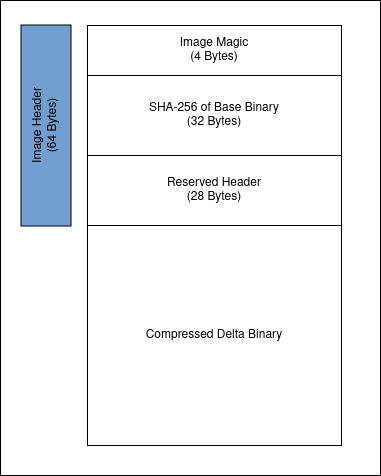

The diagram above was exported from draw.io. Its source (the exported page's mxGraphModel, read from the mxfile embedded in the PNG):
<mxGraphModel dx="1434" dy="795" grid="1" gridSize="10" guides="1" tooltips="1" connect="1" arrows="1" fold="1" page="1" pageScale="1" pageWidth="827" pageHeight="1169" math="0" shadow="0">
  <root>
    <mxCell id="0" />
    <mxCell id="1" parent="0" />
    <mxCell id="WpTdmoJRcW8CeFDBXahl-9" value="" style="whiteSpace=wrap;html=1;" vertex="1" parent="1">
      <mxGeometry x="200" y="135" width="380" height="475" as="geometry" />
    </mxCell>
    <mxCell id="WpTdmoJRcW8CeFDBXahl-4" value="Compressed Delta Binary" style="rounded=0;whiteSpace=wrap;html=1;" vertex="1" parent="1">
      <mxGeometry x="287" y="360" width="254" height="220" as="geometry" />
    </mxCell>
    <mxCell id="WpTdmoJRcW8CeFDBXahl-3" value="&lt;div&gt;Reserved Header&lt;/div&gt;&lt;div&gt;(28 Bytes)&lt;br&gt;&lt;/div&gt;" style="rounded=0;whiteSpace=wrap;html=1;" vertex="1" parent="1">
      <mxGeometry x="287" y="290" width="254" height="70" as="geometry" />
    </mxCell>
    <mxCell id="WpTdmoJRcW8CeFDBXahl-2" value="&lt;div&gt;SHA-256 of Base Binary&lt;/div&gt;&lt;div&gt;(32 Bytes)&lt;br&gt;&lt;/div&gt;" style="rounded=0;whiteSpace=wrap;html=1;" vertex="1" parent="1">
      <mxGeometry x="287" y="210" width="254" height="80" as="geometry" />
    </mxCell>
    <mxCell id="WpTdmoJRcW8CeFDBXahl-1" value="&lt;div&gt;Image Magic&lt;/div&gt;&lt;div&gt;(4 Bytes)&lt;br&gt;&lt;/div&gt;" style="rounded=0;whiteSpace=wrap;html=1;" vertex="1" parent="1">
      <mxGeometry x="287" y="160" width="254" height="50" as="geometry" />
    </mxCell>
    <mxCell id="WpTdmoJRcW8CeFDBXahl-5" value="&lt;div&gt;Image Header&lt;/div&gt;&lt;div&gt;(64 Bytes)&lt;/div&gt;" style="rounded=0;whiteSpace=wrap;html=1;rotation=-90;fillColor=#729FCF;strokeColor=#000000;" vertex="1" parent="1">
      <mxGeometry x="145" y="235" width="201" height="50" as="geometry" />
    </mxCell>
  </root>
</mxGraphModel>